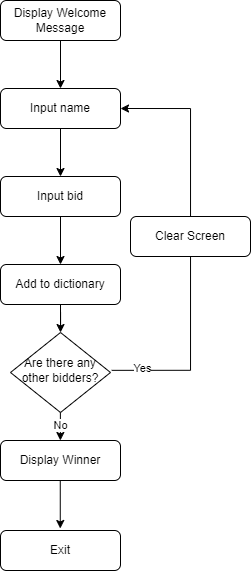

The diagram above was exported from draw.io. Its source (the exported page's mxGraphModel, read from the mxfile embedded in the PNG):
<mxGraphModel dx="819" dy="433" grid="1" gridSize="10" guides="1" tooltips="1" connect="1" arrows="1" fold="1" page="1" pageScale="1" pageWidth="827" pageHeight="1169" math="0" shadow="0">
  <root>
    <mxCell id="WIyWlLk6GJQsqaUBKTNV-0" />
    <mxCell id="WIyWlLk6GJQsqaUBKTNV-1" parent="WIyWlLk6GJQsqaUBKTNV-0" />
    <mxCell id="FyePSoZ-VdJyObwrrKXW-6" style="edgeStyle=orthogonalEdgeStyle;rounded=0;orthogonalLoop=1;jettySize=auto;html=1;exitX=0.5;exitY=1;exitDx=0;exitDy=0;" edge="1" parent="WIyWlLk6GJQsqaUBKTNV-1" source="WIyWlLk6GJQsqaUBKTNV-3" target="WIyWlLk6GJQsqaUBKTNV-12">
      <mxGeometry relative="1" as="geometry" />
    </mxCell>
    <mxCell id="WIyWlLk6GJQsqaUBKTNV-3" value="Input name" style="rounded=1;whiteSpace=wrap;html=1;fontSize=12;glass=0;strokeWidth=1;shadow=0;" parent="WIyWlLk6GJQsqaUBKTNV-1" vertex="1">
      <mxGeometry x="160" y="148" width="120" height="40" as="geometry" />
    </mxCell>
    <mxCell id="WIyWlLk6GJQsqaUBKTNV-7" value="Display Welcome Message" style="rounded=1;whiteSpace=wrap;html=1;fontSize=12;glass=0;strokeWidth=1;shadow=0;" parent="WIyWlLk6GJQsqaUBKTNV-1" vertex="1">
      <mxGeometry x="160" y="60" width="120" height="40" as="geometry" />
    </mxCell>
    <mxCell id="FyePSoZ-VdJyObwrrKXW-3" style="edgeStyle=orthogonalEdgeStyle;rounded=0;orthogonalLoop=1;jettySize=auto;html=1;entryX=1;entryY=0.5;entryDx=0;entryDy=0;exitX=1.012;exitY=0.473;exitDx=0;exitDy=0;exitPerimeter=0;" edge="1" parent="WIyWlLk6GJQsqaUBKTNV-1" source="WIyWlLk6GJQsqaUBKTNV-10" target="WIyWlLk6GJQsqaUBKTNV-3">
      <mxGeometry relative="1" as="geometry">
        <mxPoint x="270" y="355" as="sourcePoint" />
        <mxPoint x="330" y="180" as="targetPoint" />
        <Array as="points">
          <mxPoint x="350" y="430" />
          <mxPoint x="350" y="168" />
        </Array>
      </mxGeometry>
    </mxCell>
    <mxCell id="FyePSoZ-VdJyObwrrKXW-4" value="Yes" style="edgeLabel;html=1;align=center;verticalAlign=middle;resizable=0;points=[];" vertex="1" connectable="0" parent="FyePSoZ-VdJyObwrrKXW-3">
      <mxGeometry x="-0.8496" y="2" relative="1" as="geometry">
        <mxPoint as="offset" />
      </mxGeometry>
    </mxCell>
    <mxCell id="WIyWlLk6GJQsqaUBKTNV-10" value="Are there any other bidders?" style="rhombus;whiteSpace=wrap;html=1;shadow=0;fontFamily=Helvetica;fontSize=12;align=center;strokeWidth=1;spacing=6;spacingTop=-4;" parent="WIyWlLk6GJQsqaUBKTNV-1" vertex="1">
      <mxGeometry x="170" y="392" width="100" height="80" as="geometry" />
    </mxCell>
    <mxCell id="WIyWlLk6GJQsqaUBKTNV-11" value="Exit" style="rounded=1;whiteSpace=wrap;html=1;fontSize=12;glass=0;strokeWidth=1;shadow=0;" parent="WIyWlLk6GJQsqaUBKTNV-1" vertex="1">
      <mxGeometry x="160" y="590" width="120" height="40" as="geometry" />
    </mxCell>
    <mxCell id="FyePSoZ-VdJyObwrrKXW-7" style="edgeStyle=orthogonalEdgeStyle;rounded=0;orthogonalLoop=1;jettySize=auto;html=1;" edge="1" parent="WIyWlLk6GJQsqaUBKTNV-1" source="WIyWlLk6GJQsqaUBKTNV-12" target="FyePSoZ-VdJyObwrrKXW-2">
      <mxGeometry relative="1" as="geometry" />
    </mxCell>
    <mxCell id="WIyWlLk6GJQsqaUBKTNV-12" value="Input bid" style="rounded=1;whiteSpace=wrap;html=1;fontSize=12;glass=0;strokeWidth=1;shadow=0;" parent="WIyWlLk6GJQsqaUBKTNV-1" vertex="1">
      <mxGeometry x="160" y="236" width="120" height="40" as="geometry" />
    </mxCell>
    <mxCell id="FyePSoZ-VdJyObwrrKXW-0" value="" style="endArrow=classic;html=1;rounded=0;entryX=0.5;entryY=0;entryDx=0;entryDy=0;" edge="1" parent="WIyWlLk6GJQsqaUBKTNV-1" target="WIyWlLk6GJQsqaUBKTNV-3">
      <mxGeometry width="50" height="50" relative="1" as="geometry">
        <mxPoint x="220" y="100" as="sourcePoint" />
        <mxPoint x="270" y="50" as="targetPoint" />
      </mxGeometry>
    </mxCell>
    <mxCell id="FyePSoZ-VdJyObwrrKXW-8" style="edgeStyle=orthogonalEdgeStyle;rounded=0;orthogonalLoop=1;jettySize=auto;html=1;exitX=0.5;exitY=1;exitDx=0;exitDy=0;" edge="1" parent="WIyWlLk6GJQsqaUBKTNV-1" source="FyePSoZ-VdJyObwrrKXW-2" target="WIyWlLk6GJQsqaUBKTNV-10">
      <mxGeometry relative="1" as="geometry" />
    </mxCell>
    <mxCell id="FyePSoZ-VdJyObwrrKXW-2" value="Add to dictionary" style="rounded=1;whiteSpace=wrap;html=1;fontSize=12;glass=0;strokeWidth=1;shadow=0;" vertex="1" parent="WIyWlLk6GJQsqaUBKTNV-1">
      <mxGeometry x="160" y="324" width="120" height="40" as="geometry" />
    </mxCell>
    <mxCell id="FyePSoZ-VdJyObwrrKXW-12" value="Clear Screen" style="rounded=1;whiteSpace=wrap;html=1;fontSize=12;glass=0;strokeWidth=1;shadow=0;" vertex="1" parent="WIyWlLk6GJQsqaUBKTNV-1">
      <mxGeometry x="290" y="276" width="120" height="40" as="geometry" />
    </mxCell>
    <mxCell id="FyePSoZ-VdJyObwrrKXW-13" value="Display Winner" style="rounded=1;whiteSpace=wrap;html=1;fontSize=12;glass=0;strokeWidth=1;shadow=0;" vertex="1" parent="WIyWlLk6GJQsqaUBKTNV-1">
      <mxGeometry x="160" y="500" width="120" height="40" as="geometry" />
    </mxCell>
    <mxCell id="FyePSoZ-VdJyObwrrKXW-14" style="edgeStyle=orthogonalEdgeStyle;rounded=0;orthogonalLoop=1;jettySize=auto;html=1;" edge="1" parent="WIyWlLk6GJQsqaUBKTNV-1">
      <mxGeometry relative="1" as="geometry">
        <mxPoint x="219.76" y="540" as="sourcePoint" />
        <mxPoint x="219.76" y="588" as="targetPoint" />
      </mxGeometry>
    </mxCell>
    <mxCell id="FyePSoZ-VdJyObwrrKXW-15" style="edgeStyle=orthogonalEdgeStyle;rounded=0;orthogonalLoop=1;jettySize=auto;html=1;exitX=0.5;exitY=1;exitDx=0;exitDy=0;" edge="1" parent="WIyWlLk6GJQsqaUBKTNV-1">
      <mxGeometry relative="1" as="geometry">
        <mxPoint x="219.88" y="472" as="sourcePoint" />
        <mxPoint x="219.88" y="500" as="targetPoint" />
      </mxGeometry>
    </mxCell>
    <mxCell id="FyePSoZ-VdJyObwrrKXW-18" value="No" style="edgeLabel;html=1;align=center;verticalAlign=middle;resizable=0;points=[];" vertex="1" connectable="0" parent="FyePSoZ-VdJyObwrrKXW-15">
      <mxGeometry x="-0.0825" relative="1" as="geometry">
        <mxPoint as="offset" />
      </mxGeometry>
    </mxCell>
  </root>
</mxGraphModel>